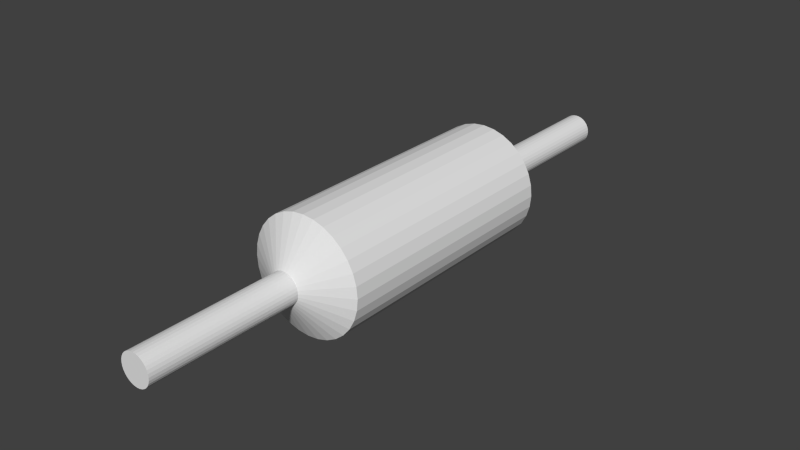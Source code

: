# Source: RouleauCentre.blend  (saved by Blender 2.61.0; exported with 4.5.12 LTS)
import bpy
from mathutils import Matrix  # noqa: F401  (used for matrix-valued properties, if any)

bpy.ops.wm.read_factory_settings(use_empty=True)
scene = bpy.context.scene
scene.name = 'Scene'

# ---- collections
col_collection_1 = bpy.data.collections.new('Collection 1'); scene.collection.children.link(col_collection_1)

# ---- world
world_world = bpy.data.worlds.new('World'); scene.world = world_world
world_world.color = (0.05088, 0.05088, 0.05088)
world_world.use_sun_shadow = False
world_world.sun_shadow_jitter_overblur = 0.0
world_world.cycles.sampling_method = 'MANUAL'
world_world.cycles.sample_map_resolution = 256

# ---- meshes
me_cylinder_013 = bpy.data.meshes.new('Cylinder.013')
me_cylinder_013.from_pydata([(0.001582, -2.151, -0.9944), (0.1967, -2.151, -0.9752), (0.3843, -2.151, -0.9183), (0.5572, -2.151, -0.8259), (0.7087, -2.151, -0.7015), (0.8331, -2.151, -0.55), (0.9255, -2.151, -0.3771), (0.9824, -2.151, -0.1895), (1.002, -2.151, 0.005569), (0.9824, -2.151, 0.2007), (0.9255, -2.151, 0.3883), (0.8331, -2.151, 0.5611), (0.7087, -2.151, 0.7127), (0.5572, -2.151, 0.837), (0.3843, -2.151, 0.9294), (0.1967, -2.151, 0.9864), (0.001581, -2.151, 1.006), (-0.1935, -2.151, 0.9864), (-0.3811, -2.151, 0.9294), (-0.554, -2.151, 0.837), (-0.7055, -2.151, 0.7127), (-0.8299, -2.151, 0.5611), (-0.9223, -2.151, 0.3883), (-0.9792, -2.151, 0.2007), (-0.9984, -2.151, 0.005568), (-0.9792, -2.151, -0.1895), (-0.9223, -2.151, -0.3771), (-0.8299, -2.151, -0.55), (-0.7055, -2.151, -0.7015), (-0.554, -2.151, -0.8259), (-0.3811, -2.151, -0.9183), (-0.1935, -2.151, -0.9752), (0.001583, 2.14, -0.9944), (0.1967, 2.14, -0.9752), (0.3843, 2.14, -0.9183), (0.5572, 2.14, -0.8259), (0.7087, 2.14, -0.7015), (0.8331, 2.14, -0.55), (0.9255, 2.14, -0.3771), (0.9824, 2.14, -0.1895), (1.002, 2.14, 0.005568), (0.9824, 2.14, 0.2007), (0.9255, 2.14, 0.3883), (0.8331, 2.14, 0.5611), (0.7087, 2.14, 0.7127), (0.5572, 2.14, 0.837), (0.3843, 2.14, 0.9294), (0.1967, 2.14, 0.9864), (0.001583, 2.14, 1.006), (-0.1935, 2.14, 0.9864), (-0.3811, 2.14, 0.9294), (-0.554, 2.14, 0.837), (-0.7055, 2.14, 0.7127), (-0.8299, 2.14, 0.5611), (-0.9223, 2.14, 0.3883), (-0.9792, 2.14, 0.2007), (-0.9984, 2.14, 0.00557), (-0.9792, 2.14, -0.1895), (-0.9223, 2.14, -0.3771), (-0.8299, 2.14, -0.55), (-0.7055, 2.14, -0.7015), (-0.554, 2.14, -0.8259), (-0.3811, 2.14, -0.9183), (-0.1935, 2.14, -0.9752), (0.001582, 2.569, -0.2622), (-0.05066, 2.569, -0.2571), (0.001582, -2.574, -0.2622), (-0.05066, -2.574, -0.2571), (-0.1009, 2.569, -0.2418), (-0.1009, -2.574, -0.2418), (-0.1472, 2.569, -0.2171), (-0.1472, -2.574, -0.2171), (-0.1878, 2.569, -0.1838), (-0.1878, -2.574, -0.1838), (-0.2211, 2.569, -0.1432), (-0.2211, -2.574, -0.1432), (-0.2458, 2.569, -0.09691), (-0.2458, -2.574, -0.09691), (-0.2611, 2.569, -0.04668), (-0.2611, -2.574, -0.04668), (-0.2662, 2.569, 0.005569), (-0.2662, -2.574, 0.005568), (-0.2611, 2.569, 0.05781), (-0.2611, -2.574, 0.05781), (-0.2458, 2.569, 0.108), (-0.2458, -2.574, 0.108), (-0.2211, 2.569, 0.1543), (-0.2211, -2.574, 0.1543), (-0.1878, 2.569, 0.1949), (-0.1878, -2.574, 0.1949), (-0.1472, 2.569, 0.2282), (-0.1472, -2.574, 0.2282), (-0.1009, 2.569, 0.253), (-0.1009, -2.574, 0.253), (-0.05066, 2.569, 0.2682), (-0.05066, -2.574, 0.2682), (0.001582, 2.569, 0.2734), (0.001582, -2.574, 0.2734), (0.05383, 2.569, 0.2682), (0.05383, -2.574, 0.2682), (0.1041, 2.569, 0.253), (0.1041, -2.574, 0.253), (0.1504, 2.569, 0.2282), (0.1504, -2.574, 0.2282), (0.1909, 2.569, 0.1949), (0.1909, -2.574, 0.1949), (0.2242, 2.569, 0.1543), (0.2242, -2.574, 0.1543), (0.249, 2.569, 0.108), (0.249, -2.574, 0.108), (0.2642, 2.569, 0.05781), (0.2642, -2.574, 0.05781), (0.2694, 2.569, 0.005568), (0.2694, -2.574, 0.005568), (0.2642, 2.569, -0.04668), (0.2642, -2.574, -0.04668), (0.249, 2.569, -0.09691), (0.249, -2.574, -0.09691), (0.2242, 2.569, -0.1432), (0.2242, -2.574, -0.1432), (0.1909, 2.569, -0.1838), (0.1909, -2.574, -0.1838), (0.1504, 2.569, -0.2171), (0.1504, -2.574, -0.2171), (0.1041, 2.569, -0.2418), (0.1041, -2.574, -0.2418), (0.05383, 2.569, -0.2571), (0.05383, -2.574, -0.2571), (0.05383, 5.125, -0.2571), (0.001582, 5.125, -0.2622), (0.1041, 5.125, -0.2419), (0.1504, 5.125, -0.2171), (0.1909, 5.125, -0.1838), (0.2242, 5.125, -0.1432), (0.249, 5.125, -0.09692), (0.2642, 5.125, -0.04668), (0.2694, 5.125, 0.005561), (0.2642, 5.125, 0.0578), (0.249, 5.125, 0.108), (0.2242, 5.125, 0.1543), (0.1909, 5.125, 0.1949), (0.1504, 5.125, 0.2282), (0.1041, 5.125, 0.253), (0.05383, 5.125, 0.2682), (0.001582, 5.125, 0.2734), (-0.05066, 5.125, 0.2682), (-0.1009, 5.125, 0.253), (-0.1472, 5.125, 0.2282), (-0.1878, 5.125, 0.1949), (-0.2211, 5.125, 0.1543), (-0.2458, 5.125, 0.108), (-0.2611, 5.125, 0.05781), (-0.2662, 5.125, 0.005561), (-0.2611, 5.125, -0.04668), (-0.2458, 5.125, -0.09692), (-0.2211, 5.125, -0.1432), (-0.1878, 5.125, -0.1838), (-0.1472, 5.125, -0.2171), (-0.1009, 5.125, -0.2418), (-0.05066, 5.125, -0.2571), (0.001582, 5.125, 0.00556), (0.001582, -5.198, -0.2622), (0.05383, -5.198, -0.2571), (0.1041, -5.198, -0.2418), (0.1504, -5.198, -0.2171), (0.1909, -5.198, -0.1838), (0.2242, -5.198, -0.1432), (0.249, -5.198, -0.0969), (0.2642, -5.198, -0.04667), (0.2694, -5.198, 0.005576), (0.2642, -5.198, 0.05782), (0.249, -5.198, 0.1081), (0.2242, -5.198, 0.1544), (0.1909, -5.198, 0.1949), (0.1504, -5.198, 0.2282), (0.1041, -5.198, 0.253), (0.05383, -5.198, 0.2682), (0.001582, -5.198, 0.2734), (-0.05066, -5.198, 0.2682), (-0.1009, -5.198, 0.253), (-0.1472, -5.198, 0.2282), (-0.1878, -5.198, 0.1949), (-0.2211, -5.198, 0.1544), (-0.2458, -5.198, 0.1081), (-0.2611, -5.198, 0.05782), (-0.2662, -5.198, 0.005576), (-0.2611, -5.198, -0.04667), (-0.2458, -5.198, -0.09691), (-0.2211, -5.198, -0.1432), (-0.1878, -5.198, -0.1838), (-0.1472, -5.198, -0.2171), (-0.1009, -5.198, -0.2418), (-0.05066, -5.198, -0.2571), (0.001582, -5.198, 0.005576)], [], [(0, 32, 33, 1), (1, 33, 34, 2), (2, 34, 35, 3), (3, 35, 36, 4), (4, 36, 37, 5), (5, 37, 38, 6), (6, 38, 39, 7), (7, 39, 40, 8), (8, 40, 41, 9), (9, 41, 42, 10), (10, 42, 43, 11), (11, 43, 44, 12), (12, 44, 45, 13), (13, 45, 46, 14), (14, 46, 47, 15), (15, 47, 48, 16), (16, 48, 49, 17), (17, 49, 50, 18), (18, 50, 51, 19), (19, 51, 52, 20), (20, 52, 53, 21), (21, 53, 54, 22), (22, 54, 55, 23), (23, 55, 56, 24), (24, 56, 57, 25), (25, 57, 58, 26), (26, 58, 59, 27), (27, 59, 60, 28), (28, 60, 61, 29), (29, 61, 62, 30), (30, 62, 63, 31), (32, 0, 31, 63), (32, 63, 65, 64), (31, 0, 66, 67), (63, 62, 68, 65), (30, 31, 67, 69), (62, 61, 70, 68), (29, 30, 69, 71), (61, 60, 72, 70), (28, 29, 71, 73), (60, 59, 74, 72), (27, 28, 73, 75), (59, 58, 76, 74), (26, 27, 75, 77), (58, 57, 78, 76), (25, 26, 77, 79), (57, 56, 80, 78), (24, 25, 79, 81), (56, 55, 82, 80), (23, 24, 81, 83), (55, 54, 84, 82), (22, 23, 83, 85), (54, 53, 86, 84), (21, 22, 85, 87), (53, 52, 88, 86), (20, 21, 87, 89), (52, 51, 90, 88), (19, 20, 89, 91), (51, 50, 92, 90), (18, 19, 91, 93), (50, 49, 94, 92), (17, 18, 93, 95), (49, 48, 96, 94), (16, 17, 95, 97), (48, 47, 98, 96), (15, 16, 97, 99), (47, 46, 100, 98), (14, 15, 99, 101), (46, 45, 102, 100), (13, 14, 101, 103), (45, 44, 104, 102), (12, 13, 103, 105), (44, 43, 106, 104), (11, 12, 105, 107), (43, 42, 108, 106), (10, 11, 107, 109), (42, 41, 110, 108), (9, 10, 109, 111), (41, 40, 112, 110), (8, 9, 111, 113), (40, 39, 114, 112), (7, 8, 113, 115), (39, 38, 116, 114), (6, 7, 115, 117), (38, 37, 118, 116), (5, 6, 117, 119), (37, 36, 120, 118), (4, 5, 119, 121), (36, 35, 122, 120), (3, 4, 121, 123), (35, 34, 124, 122), (2, 3, 123, 125), (34, 33, 126, 124), (1, 2, 125, 127), (33, 32, 64, 126), (0, 1, 127, 66), (126, 64, 129, 128), (124, 126, 128, 130), (122, 124, 130, 131), (120, 122, 131, 132), (118, 120, 132, 133), (116, 118, 133, 134), (114, 116, 134, 135), (112, 114, 135, 136), (110, 112, 136, 137), (108, 110, 137, 138), (106, 108, 138, 139), (104, 106, 139, 140), (102, 104, 140, 141), (100, 102, 141, 142), (98, 100, 142, 143), (96, 98, 143, 144), (94, 96, 144, 145), (92, 94, 145, 146), (90, 92, 146, 147), (88, 90, 147, 148), (86, 88, 148, 149), (84, 86, 149, 150), (82, 84, 150, 151), (80, 82, 151, 152), (78, 80, 152, 153), (76, 78, 153, 154), (74, 76, 154, 155), (72, 74, 155, 156), (70, 72, 156, 157), (68, 70, 157, 158), (65, 68, 158, 159), (64, 65, 159, 129), (160, 128, 129), (160, 130, 128), (160, 131, 130), (160, 132, 131), (160, 133, 132), (160, 134, 133), (160, 135, 134), (160, 136, 135), (160, 137, 136), (160, 138, 137), (160, 139, 138), (160, 140, 139), (160, 141, 140), (160, 142, 141), (160, 143, 142), (160, 144, 143), (160, 145, 144), (160, 146, 145), (160, 147, 146), (160, 148, 147), (160, 149, 148), (160, 150, 149), (160, 151, 150), (160, 152, 151), (160, 153, 152), (160, 154, 153), (160, 155, 154), (160, 156, 155), (160, 157, 156), (160, 158, 157), (160, 159, 158), (160, 129, 159), (66, 127, 162, 161), (127, 125, 163, 162), (125, 123, 164, 163), (123, 121, 165, 164), (121, 119, 166, 165), (119, 117, 167, 166), (117, 115, 168, 167), (115, 113, 169, 168), (113, 111, 170, 169), (111, 109, 171, 170), (109, 107, 172, 171), (107, 105, 173, 172), (105, 103, 174, 173), (103, 101, 175, 174), (101, 99, 176, 175), (99, 97, 177, 176), (97, 95, 178, 177), (95, 93, 179, 178), (93, 91, 180, 179), (91, 89, 181, 180), (89, 87, 182, 181), (87, 85, 183, 182), (85, 83, 184, 183), (83, 81, 185, 184), (81, 79, 186, 185), (79, 77, 187, 186), (77, 75, 188, 187), (75, 73, 189, 188), (73, 71, 190, 189), (71, 69, 191, 190), (69, 67, 192, 191), (67, 66, 161, 192), (193, 161, 162), (193, 162, 163), (193, 163, 164), (193, 164, 165), (193, 165, 166), (193, 166, 167), (193, 167, 168), (193, 168, 169), (193, 169, 170), (193, 170, 171), (193, 171, 172), (193, 172, 173), (193, 173, 174), (193, 174, 175), (193, 175, 176), (193, 176, 177), (193, 177, 178), (193, 178, 179), (193, 179, 180), (193, 180, 181), (193, 181, 182), (193, 182, 183), (193, 183, 184), (193, 184, 185), (193, 185, 186), (193, 186, 187), (193, 187, 188), (193, 188, 189), (193, 189, 190), (193, 190, 191), (193, 191, 192), (192, 161, 193)])
_uv = me_cylinder_013.uv_layers.new(name='UVMap')
_uv.uv.foreach_set('vector', [0.3669, 6.797e-06, 0.3669, 0.5019, 0.344, 0.5019, 0.344, 7.118e-06, 0.344, 7.118e-06, 0.344, 0.5019, 0.3211, 0.5019, 0.3211, 6.172e-06, 0.3211, 6.172e-06, 0.3211, 0.5019, 0.2981, 0.5019, 0.2981, 5.306e-06, 0.2981, 5.306e-06, 0.2981, 0.5019, 0.2752, 0.5019, 0.2752, 4.553e-06, 0.2752, 4.553e-06, 0.2752, 0.5019, 0.2523, 0.5019, 0.2523, 3.767e-06, 0.2523, 3.767e-06, 0.2523, 0.5019, 0.2293, 0.5019, 0.2293, 3.046e-06, 0.2293, 3.046e-06, 0.2293, 0.5019, 0.2064, 0.5019, 0.2064, 2.389e-06, 0.2064, 2.389e-06, 0.2064, 0.5019, 0.1835, 0.5019, 0.1835, 1.828e-06, 0.1835, 1.828e-06, 0.1835, 0.5019, 0.1605, 0.5019, 0.1605, 1.379e-06, 0.1605, 1.379e-06, 0.1605, 0.5019, 0.1376, 0.5019, 0.1376, 9.458e-07, 0.1376, 9.458e-07, 0.1376, 0.5019, 0.1147, 0.5019, 0.1147, 5.771e-07, 0.1147, 5.771e-07, 0.1147, 0.5019, 0.09173, 0.5019, 0.09173, 2.886e-07, 0.09173, 2.886e-07, 0.09173, 0.5019, 0.0688, 0.5019, 0.0688, 1.924e-07, 0.0688, 1.924e-07, 0.0688, 0.5019, 0.04587, 0.5019, 0.04587, 8.016e-08, 0.04587, 8.016e-08, 0.04587, 0.5019, 0.02293, 0.5019, 0.02293, 1.603e-08, 0.02293, 1.603e-08, 0.02293, 0.5019, 7.054e-07, 0.5019, 0.0, 0.0, 0.7338, 1.555e-06, 0.7338, 0.5019, 0.7109, 0.5019, 0.7109, 1.731e-06, 0.7109, 1.731e-06, 0.7109, 0.5019, 0.688, 0.5019, 0.688, 1.908e-06, 0.688, 1.908e-06, 0.688, 0.5019, 0.665, 0.5019, 0.665, 2.276e-06, 0.665, 2.276e-06, 0.665, 0.5019, 0.6421, 0.5019, 0.6421, 2.517e-06, 0.6421, 2.517e-06, 0.6421, 0.5019, 0.6192, 0.5019, 0.6192, 2.854e-06, 0.6192, 2.854e-06, 0.6192, 0.5019, 0.5962, 0.5019, 0.5962, 3.11e-06, 0.5962, 3.11e-06, 0.5962, 0.5019, 0.5733, 0.5019, 0.5733, 3.399e-06, 0.5733, 3.399e-06, 0.5733, 0.5019, 0.5504, 0.5019, 0.5504, 3.639e-06, 0.5504, 3.639e-06, 0.5504, 0.5019, 0.5274, 0.5019, 0.5274, 3.944e-06, 0.5274, 3.944e-06, 0.5274, 0.5019, 0.5045, 0.5019, 0.5045, 4.264e-06, 0.5045, 4.264e-06, 0.5045, 0.5019, 0.4816, 0.5019, 0.4816, 4.681e-06, 0.4816, 4.681e-06, 0.4816, 0.5019, 0.4586, 0.5019, 0.4586, 5.13e-06, 0.4586, 5.13e-06, 0.4586, 0.5019, 0.4357, 0.5019, 0.4357, 5.531e-06, 0.4357, 5.531e-06, 0.4357, 0.5019, 0.4128, 0.5019, 0.4128, 5.996e-06, 0.4128, 5.996e-06, 0.4128, 0.5019, 0.3899, 0.5019, 0.3899, 6.412e-06, 0.3669, 0.5019, 0.3669, 6.797e-06, 0.3899, 6.412e-06, 0.3899, 0.5019, 0.7653, 0.7622, 0.7456, 0.75, 0.8057, 0.6691, 0.811, 0.6724, 0.4713, 0.752, 0.4912, 0.7397, 0.5364, 0.8297, 0.5311, 0.833, 0.7456, 0.75, 0.7281, 0.7345, 0.8011, 0.665, 0.8057, 0.6691, 0.4537, 0.7674, 0.4713, 0.752, 0.5311, 0.833, 0.5264, 0.8371, 0.7281, 0.7345, 0.7135, 0.7164, 0.7972, 0.6601, 0.8011, 0.665, 0.4391, 0.7855, 0.4537, 0.7674, 0.5264, 0.8371, 0.5225, 0.842, 0.7135, 0.7164, 0.7022, 0.6961, 0.7941, 0.6546, 0.7972, 0.6601, 0.4277, 0.8059, 0.4391, 0.7855, 0.5225, 0.842, 0.5194, 0.8474, 0.7022, 0.6961, 0.6945, 0.6741, 0.792, 0.6488, 0.7941, 0.6546, 0.4199, 0.8279, 0.4277, 0.8059, 0.5194, 0.8474, 0.5174, 0.8533, 0.6945, 0.6741, 0.6905, 0.6511, 0.791, 0.6426, 0.792, 0.6488, 0.416, 0.8509, 0.4199, 0.8279, 0.5174, 0.8533, 0.5163, 0.8595, 0.6905, 0.6511, 0.6905, 0.6279, 0.791, 0.6364, 0.791, 0.6426, 0.416, 0.8743, 0.416, 0.8509, 0.5163, 0.8595, 0.5163, 0.8657, 0.6905, 0.6279, 0.6945, 0.6049, 0.792, 0.6302, 0.791, 0.6364, 0.4199, 0.8973, 0.416, 0.8743, 0.5163, 0.8657, 0.5174, 0.8719, 0.6945, 0.6049, 0.7022, 0.5829, 0.7941, 0.6244, 0.792, 0.6302, 0.4277, 0.9193, 0.4199, 0.8973, 0.5174, 0.8719, 0.5194, 0.8778, 0.7022, 0.5829, 0.7135, 0.5626, 0.7972, 0.6189, 0.7941, 0.6244, 0.4391, 0.9396, 0.4277, 0.9193, 0.5194, 0.8778, 0.5225, 0.8832, 0.7135, 0.5626, 0.7281, 0.5445, 0.8011, 0.614, 0.7972, 0.6189, 0.4537, 0.9578, 0.4391, 0.9396, 0.5225, 0.8832, 0.5264, 0.8881, 0.7281, 0.5445, 0.7456, 0.529, 0.8057, 0.6099, 0.8011, 0.614, 0.4713, 0.9732, 0.4537, 0.9578, 0.5264, 0.8881, 0.5311, 0.8922, 0.7456, 0.529, 0.7653, 0.5168, 0.811, 0.6066, 0.8057, 0.6099, 0.4912, 0.9854, 0.4713, 0.9732, 0.5311, 0.8922, 0.5364, 0.8955, 0.7653, 0.5168, 0.7869, 0.508, 0.8168, 0.6043, 0.811, 0.6066, 0.5128, 0.9941, 0.4912, 0.9854, 0.5364, 0.8955, 0.5422, 0.8978, 0.7869, 0.508, 0.8097, 0.503, 0.8229, 0.6029, 0.8168, 0.6043, 0.5356, 0.999, 0.5128, 0.9941, 0.5422, 0.8978, 0.5484, 0.8991, 0.8097, 0.503, 0.8329, 0.5019, 0.8291, 0.6027, 0.8229, 0.6029, 0.559, 1.0, 0.5356, 0.999, 0.5484, 0.8991, 0.5546, 0.8994, 0.9359, 0.5542, 0.9487, 0.5737, 0.8601, 0.6219, 0.8567, 0.6167, 0.6729, 0.9299, 0.6598, 0.9492, 0.5816, 0.8858, 0.5851, 0.8806, 0.9487, 0.5737, 0.958, 0.595, 0.8626, 0.6276, 0.8601, 0.6219, 0.6826, 0.9087, 0.6729, 0.9299, 0.5851, 0.8806, 0.5877, 0.8749, 0.958, 0.595, 0.9637, 0.6176, 0.8641, 0.6336, 0.8626, 0.6276, 0.6885, 0.8861, 0.6826, 0.9087, 0.5877, 0.8749, 0.5893, 0.8689, 0.9637, 0.6176, 0.9654, 0.6408, 0.8646, 0.6398, 0.8641, 0.6336, 0.6905, 0.8629, 0.6885, 0.8861, 0.5893, 0.8689, 0.5898, 0.8627, 0.9654, 0.6408, 0.9632, 0.664, 0.864, 0.6461, 0.8646, 0.6398, 0.6886, 0.8396, 0.6905, 0.8629, 0.5898, 0.8627, 0.5893, 0.8564, 0.9632, 0.664, 0.9572, 0.6865, 0.8624, 0.6521, 0.864, 0.6461, 0.6828, 0.817, 0.6886, 0.8396, 0.5893, 0.8564, 0.5877, 0.8504, 0.9572, 0.6865, 0.9474, 0.7076, 0.8598, 0.6577, 0.8624, 0.6521, 0.6732, 0.7957, 0.6828, 0.817, 0.5877, 0.8504, 0.5852, 0.8447, 0.9474, 0.7076, 0.9342, 0.7268, 0.8563, 0.6629, 0.8598, 0.6577, 0.6601, 0.7763, 0.6732, 0.7957, 0.5852, 0.8447, 0.5817, 0.8395, 0.9342, 0.7268, 0.918, 0.7435, 0.8519, 0.6673, 0.8563, 0.6629, 0.644, 0.7595, 0.6601, 0.7763, 0.5817, 0.8395, 0.5774, 0.835, 0.918, 0.7435, 0.8992, 0.7572, 0.8469, 0.671, 0.8519, 0.6673, 0.6253, 0.7456, 0.644, 0.7595, 0.5774, 0.835, 0.5724, 0.8313, 0.8992, 0.7572, 0.8783, 0.7676, 0.8413, 0.6738, 0.8469, 0.671, 0.6044, 0.735, 0.6253, 0.7456, 0.5724, 0.8313, 0.5668, 0.8284, 0.8783, 0.7676, 0.856, 0.7743, 0.8353, 0.6756, 0.8413, 0.6738, 0.5821, 0.7282, 0.6044, 0.735, 0.5668, 0.8284, 0.5608, 0.8266, 0.856, 0.7743, 0.8329, 0.7771, 0.8291, 0.6763, 0.8353, 0.6756, 0.559, 0.7252, 0.5821, 0.7282, 0.5608, 0.8266, 0.5546, 0.8258, 0.8329, 0.7771, 0.8097, 0.776, 0.8229, 0.6761, 0.8291, 0.6763, 0.5356, 0.7262, 0.559, 0.7252, 0.5546, 0.8258, 0.5484, 0.8261, 0.8097, 0.776, 0.7869, 0.771, 0.8168, 0.6747, 0.8229, 0.6761, 0.5128, 0.731, 0.5356, 0.7262, 0.5484, 0.8261, 0.5422, 0.8274, 0.7869, 0.771, 0.7653, 0.7622, 0.811, 0.6724, 0.8168, 0.6747, 0.4912, 0.7397, 0.5128, 0.731, 0.5422, 0.8274, 0.5364, 0.8297, 0.3509, 0.6205, 0.3509, 0.6135, 0.6905, 0.6135, 0.6905, 0.6205, 0.3509, 0.6275, 0.3509, 0.6205, 0.6905, 0.6205, 0.6905, 0.6275, 0.3509, 0.6345, 0.3509, 0.6275, 0.6905, 0.6275, 0.6905, 0.6345, 0.3509, 0.6415, 0.3509, 0.6345, 0.6905, 0.6345, 0.6905, 0.6415, 0.3509, 0.6484, 0.3509, 0.6415, 0.6905, 0.6415, 0.6905, 0.6484, 0.3509, 0.6554, 0.3509, 0.6484, 0.6905, 0.6484, 0.6905, 0.6554, 0.3509, 0.6624, 0.3509, 0.6554, 0.6905, 0.6554, 0.6905, 0.6624, 0.3509, 0.6694, 0.3509, 0.6624, 0.6905, 0.6624, 0.6905, 0.6694, 0.3509, 0.6763, 0.3509, 0.6694, 0.6905, 0.6694, 0.6905, 0.6763, 0.3509, 0.6833, 0.3509, 0.6763, 0.6905, 0.6763, 0.6905, 0.6833, 0.3509, 0.6903, 0.3509, 0.6833, 0.6905, 0.6833, 0.6905, 0.6903, 0.3509, 0.6973, 0.3509, 0.6903, 0.6905, 0.6903, 0.6905, 0.6973, 0.3509, 0.7042, 0.3509, 0.6973, 0.6905, 0.6973, 0.6905, 0.7043, 0.3509, 0.7112, 0.3509, 0.7042, 0.6905, 0.7043, 0.6905, 0.7112, 0.3509, 0.7182, 0.3509, 0.7112, 0.6905, 0.7112, 0.6905, 0.7182, 0.3509, 0.7252, 0.3509, 0.7182, 0.6905, 0.7182, 0.6905, 0.7252, 0.3509, 0.5089, 0.3509, 0.5019, 0.6905, 0.5019, 0.6905, 0.5089, 0.3509, 0.5159, 0.3509, 0.5089, 0.6905, 0.5089, 0.6905, 0.5159, 0.3509, 0.5228, 0.3509, 0.5159, 0.6905, 0.5159, 0.6905, 0.5228, 0.3509, 0.5298, 0.3509, 0.5228, 0.6905, 0.5228, 0.6905, 0.5298, 0.3509, 0.5368, 0.3509, 0.5298, 0.6905, 0.5298, 0.6905, 0.5368, 0.3509, 0.5438, 0.3509, 0.5368, 0.6905, 0.5368, 0.6905, 0.5438, 0.3509, 0.5507, 0.3509, 0.5438, 0.6905, 0.5438, 0.6905, 0.5507, 0.3509, 0.5577, 0.3509, 0.5507, 0.6905, 0.5507, 0.6905, 0.5577, 0.3509, 0.5647, 0.3509, 0.5577, 0.6905, 0.5577, 0.6905, 0.5647, 0.3509, 0.5717, 0.3509, 0.5647, 0.6905, 0.5647, 0.6905, 0.5717, 0.3509, 0.5787, 0.3509, 0.5717, 0.6905, 0.5717, 0.6905, 0.5787, 0.3509, 0.5856, 0.3509, 0.5787, 0.6905, 0.5787, 0.6905, 0.5856, 0.3509, 0.5926, 0.3509, 0.5856, 0.6905, 0.5856, 0.6905, 0.5926, 0.3509, 0.5996, 0.3509, 0.5926, 0.6905, 0.5926, 0.6905, 0.5996, 0.3509, 0.6066, 0.3509, 0.5996, 0.6905, 0.5996, 0.6905, 0.6066, 0.3509, 0.6135, 0.3509, 0.6066, 0.6905, 0.6066, 0.6905, 0.6135, 0.315, 0.7624, 0.332, 0.7942, 0.3255, 0.7969, 0.315, 0.7624, 0.3379, 0.7903, 0.332, 0.7942, 0.315, 0.7624, 0.3429, 0.7853, 0.3379, 0.7903, 0.315, 0.7624, 0.3468, 0.7794, 0.3429, 0.7853, 0.315, 0.7624, 0.3495, 0.7729, 0.3468, 0.7794, 0.315, 0.7624, 0.3509, 0.766, 0.3495, 0.7729, 0.315, 0.7624, 0.3509, 0.7589, 0.3509, 0.766, 0.315, 0.7624, 0.3495, 0.752, 0.3509, 0.7589, 0.315, 0.7624, 0.3468, 0.7454, 0.3495, 0.752, 0.315, 0.7624, 0.3429, 0.7396, 0.3468, 0.7454, 0.315, 0.7624, 0.3379, 0.7346, 0.3429, 0.7396, 0.315, 0.7624, 0.332, 0.7307, 0.3379, 0.7346, 0.315, 0.7624, 0.3255, 0.728, 0.332, 0.7307, 0.315, 0.7624, 0.3186, 0.7266, 0.3255, 0.728, 0.315, 0.7624, 0.3115, 0.7266, 0.3186, 0.7266, 0.315, 0.7624, 0.3046, 0.728, 0.3115, 0.7266, 0.315, 0.7624, 0.2981, 0.7307, 0.3046, 0.728, 0.315, 0.7624, 0.2922, 0.7346, 0.2981, 0.7307, 0.315, 0.7624, 0.2872, 0.7396, 0.2922, 0.7346, 0.315, 0.7624, 0.2833, 0.7454, 0.2872, 0.7396, 0.315, 0.7624, 0.2806, 0.752, 0.2833, 0.7454, 0.315, 0.7624, 0.2792, 0.7589, 0.2806, 0.752, 0.315, 0.7624, 0.2792, 0.766, 0.2792, 0.7589, 0.315, 0.7624, 0.2806, 0.7729, 0.2792, 0.766, 0.315, 0.7624, 0.2833, 0.7794, 0.2806, 0.7729, 0.315, 0.7624, 0.2872, 0.7853, 0.2833, 0.7794, 0.315, 0.7624, 0.2922, 0.7903, 0.2872, 0.7853, 0.315, 0.7624, 0.2981, 0.7942, 0.2922, 0.7903, 0.315, 0.7624, 0.3046, 0.7969, 0.2981, 0.7942, 0.315, 0.7624, 0.3115, 0.7983, 0.3046, 0.7969, 0.315, 0.7624, 0.3186, 0.7983, 0.3115, 0.7983, 0.315, 0.7624, 0.3255, 0.7969, 0.3186, 0.7983, 0.3509, 0.6142, 0.3509, 0.6213, 5.515e-06, 0.6213, 5.899e-06, 0.6142, 0.3509, 0.6213, 0.3509, 0.6283, 5.002e-06, 0.6283, 5.515e-06, 0.6213, 0.3509, 0.6283, 0.3509, 0.6353, 4.553e-06, 0.6353, 5.002e-06, 0.6283, 0.3509, 0.6353, 0.3509, 0.6423, 4.04e-06, 0.6423, 4.553e-06, 0.6353, 0.3509, 0.6423, 0.3509, 0.6494, 3.655e-06, 0.6494, 4.04e-06, 0.6423, 0.3509, 0.6494, 0.3509, 0.6564, 3.206e-06, 0.6564, 3.655e-06, 0.6494, 0.3509, 0.6564, 0.3509, 0.6634, 2.886e-06, 0.6634, 3.206e-06, 0.6564, 0.3509, 0.6634, 0.3509, 0.6704, 2.437e-06, 0.6704, 2.886e-06, 0.6634, 0.3509, 0.6704, 0.3509, 0.6774, 2.116e-06, 0.6774, 2.437e-06, 0.6704, 0.3509, 0.6774, 0.3509, 0.6845, 1.988e-06, 0.6845, 2.116e-06, 0.6774, 0.3509, 0.6845, 0.3509, 0.6915, 1.731e-06, 0.6915, 1.988e-06, 0.6845, 0.3509, 0.6915, 0.3509, 0.6985, 1.731e-06, 0.6985, 1.731e-06, 0.6915, 0.3509, 0.6985, 0.3509, 0.7055, 1.603e-06, 0.7055, 1.731e-06, 0.6985, 0.3509, 0.7055, 0.3509, 0.7125, 1.667e-06, 0.7125, 1.603e-06, 0.7055, 0.3509, 0.7125, 0.3509, 0.7196, 1.86e-06, 0.7196, 1.667e-06, 0.7125, 0.3509, 0.7196, 0.3509, 0.7266, 1.86e-06, 0.7266, 1.86e-06, 0.7196, 0.3509, 0.5019, 0.3509, 0.5089, 0.0, 0.5089, 0.0, 0.5019, 0.3509, 0.5089, 0.3509, 0.516, 0.0, 0.5159, 0.0, 0.5089, 0.3509, 0.516, 0.3509, 0.523, 2.565e-07, 0.523, 0.0, 0.5159, 0.3509, 0.523, 0.3509, 0.53, 5.13e-07, 0.53, 2.565e-07, 0.523, 0.3509, 0.53, 0.3509, 0.537, 8.977e-07, 0.537, 5.13e-07, 0.53, 0.3509, 0.537, 0.3509, 0.544, 1.411e-06, 0.544, 8.977e-07, 0.537, 0.3509, 0.544, 0.3509, 0.5511, 1.86e-06, 0.5511, 1.411e-06, 0.544, 0.3509, 0.5511, 0.3509, 0.5581, 2.244e-06, 0.5581, 1.86e-06, 0.5511, 0.3509, 0.5581, 0.3509, 0.5651, 2.693e-06, 0.5651, 2.244e-06, 0.5581, 0.3509, 0.5651, 0.3509, 0.5721, 3.142e-06, 0.5721, 2.693e-06, 0.5651, 0.3509, 0.5721, 0.3509, 0.5791, 3.655e-06, 0.5791, 3.142e-06, 0.5721, 0.3509, 0.5791, 0.3509, 0.5862, 4.168e-06, 0.5862, 3.655e-06, 0.5791, 0.3509, 0.5862, 0.3509, 0.5932, 4.938e-06, 0.5932, 4.168e-06, 0.5862, 0.3509, 0.5932, 0.3509, 0.6002, 5.579e-06, 0.6002, 4.938e-06, 0.5932, 0.3509, 0.6002, 0.3509, 0.6072, 6.412e-06, 0.6072, 5.579e-06, 0.6002, 0.3509, 0.6072, 0.3509, 0.6142, 5.899e-06, 0.6142, 6.412e-06, 0.6072, 0.03584, 0.7624, 0.03231, 0.7266, 0.03937, 0.7266, 0.03584, 0.7624, 0.03937, 0.7266, 0.04629, 0.728, 0.03584, 0.7624, 0.04629, 0.728, 0.05281, 0.7307, 0.03584, 0.7624, 0.05281, 0.7307, 0.05868, 0.7346, 0.03584, 0.7624, 0.05868, 0.7346, 0.06368, 0.7396, 0.03584, 0.7624, 0.06368, 0.7396, 0.0676, 0.7454, 0.03584, 0.7624, 0.0676, 0.7454, 0.0703, 0.752, 0.03584, 0.7624, 0.0703, 0.752, 0.07168, 0.7589, 0.03584, 0.7624, 0.07168, 0.7589, 0.07168, 0.766, 0.03584, 0.7624, 0.07168, 0.766, 0.0703, 0.7729, 0.03584, 0.7624, 0.0703, 0.7729, 0.0676, 0.7794, 0.03584, 0.7624, 0.0676, 0.7794, 0.06367, 0.7853, 0.03584, 0.7624, 0.06367, 0.7853, 0.05868, 0.7903, 0.03584, 0.7624, 0.05868, 0.7903, 0.05281, 0.7942, 0.03584, 0.7624, 0.05281, 0.7942, 0.04629, 0.7969, 0.03584, 0.7624, 0.04629, 0.7969, 0.03936, 0.7983, 0.03584, 0.7624, 0.03937, 0.7983, 0.03231, 0.7983, 0.03584, 0.7624, 0.03231, 0.7983, 0.02539, 0.7969, 0.03584, 0.7624, 0.02539, 0.7969, 0.01887, 0.7942, 0.03584, 0.7624, 0.01887, 0.7942, 0.013, 0.7903, 0.03584, 0.7624, 0.013, 0.7903, 0.008004, 0.7853, 0.03584, 0.7624, 0.008004, 0.7853, 0.004081, 0.7794, 0.03584, 0.7624, 0.004081, 0.7794, 0.001379, 0.7729, 0.03584, 0.7624, 0.001379, 0.7729, 8.336e-07, 0.766, 0.03584, 0.7624, 8.336e-07, 0.766, 0.0, 0.7589, 0.03584, 0.7624, 0.0, 0.7589, 0.001377, 0.752, 0.03584, 0.7624, 0.001377, 0.752, 0.004078, 0.7454, 0.03584, 0.7624, 0.004078, 0.7454, 0.008, 0.7396, 0.03584, 0.7624, 0.008, 0.7396, 0.01299, 0.7346, 0.03584, 0.7624, 0.01299, 0.7346, 0.01886, 0.7307, 0.03584, 0.7624, 0.01886, 0.7307, 0.02538, 0.728, 0.02538, 0.728, 0.03231, 0.7266, 0.03584, 0.7624])
me_cylinder_013.use_remesh_preserve_volume = False
me_cylinder_013.use_remesh_preserve_attributes = False
me_cylinder_013.use_mirror_vertex_groups = False
me_cylinder_013.update()

# ---- objects
ob_cylinder_013 = bpy.data.objects.new('Cylinder.013', me_cylinder_013)

# ---- transforms, parenting, visibility, modifiers, constraints
ob_cylinder_013.location = (0.0, 0.0, 0.0)
ob_cylinder_013.lineart.crease_threshold = 0.0

# ---- collection membership
col_collection_1.objects.link(ob_cylinder_013)

# ---- scene / render settings (as saved in the file)
scene.frame_start = 1; scene.frame_end = 250; scene.frame_set(1)
scene.render.engine = 'BLENDER_EEVEE_NEXT'
scene.render.image_settings.color_mode = 'RGB'
scene.render.image_settings.compression = 90
scene.render.resolution_percentage = 50
scene.render.dither_intensity = 0.0
scene.render.bake_margin = 2
scene.render.bake_bias = 0.0
scene.cycles.use_denoising = False
scene.cycles.samples = 10
scene.cycles.sampling_pattern = 'TABULATED_SOBOL'
scene.cycles.light_sampling_threshold = 0.0
scene.cycles.use_adaptive_sampling = False
scene.cycles.use_light_tree = False
scene.cycles.blur_glossy = 0.0
scene.cycles.volume_bounces = 1
scene.cycles.pixel_filter_type = 'GAUSSIAN'
scene.cycles.sample_clamp_indirect = 0.0
scene.view_settings.view_transform = 'Standard'
bpy.context.view_layer.update()

# ---- added for rendering (the .blend has no active camera and no usable light): camera, sun
cam_auto = bpy.data.cameras.new('AutoCamera')
cam_auto.lens = 50.0
cam_auto.sensor_width = 36.0
cam_auto.clip_end = 1000.0
ob_auto_camera = bpy.data.objects.new('AutoCamera', cam_auto)
scene.collection.objects.link(ob_auto_camera)
ob_auto_camera.location = (9.90409, -11.9194, 7.92757)
ob_auto_camera.rotation_euler = (1.09748, -7.21219e-08, 0.694738)
scene.camera = ob_auto_camera
light_auto_sun = bpy.data.lights.new('AutoSun', 'SUN')
light_auto_sun.energy = 3.0
light_auto_sun.angle = 0.0523599
ob_auto_sun = bpy.data.objects.new('AutoSun', light_auto_sun)
scene.collection.objects.link(ob_auto_sun)
ob_auto_sun.rotation_euler = (0.872665, 0.174533, 0.523599)
bpy.context.view_layer.update()
